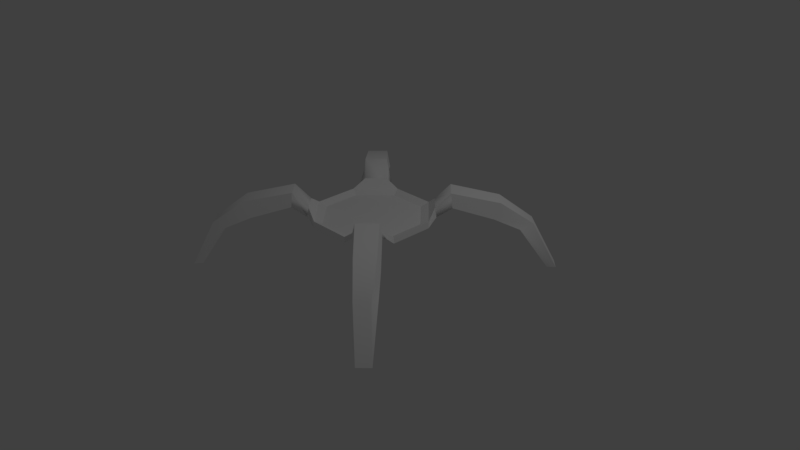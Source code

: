 # Source: drone01.blend  (saved by Blender 2.77.0; exported with 4.5.12 LTS)
import bpy
from mathutils import Matrix  # noqa: F401  (used for matrix-valued properties, if any)

bpy.ops.wm.read_factory_settings(use_empty=True)
scene = bpy.context.scene
scene.name = 'Scene'

# ---- collections
col_collection_1 = bpy.data.collections.new('Collection 1'); scene.collection.children.link(col_collection_1)

# ---- materials (node trees are filled in below, after node groups)
mat_turret_01_001 = bpy.data.materials.new('turret_01.001')
mat_turret_01_001.alpha_threshold = 0.0
mat_turret_01_001.use_transparent_shadow = False
mat_turret_01_001.diffuse_color = (1.0, 1.0, 1.0, 1.0)
mat_turret_01_001.specular_color = (0.0, 0.0, 0.0)
mat_turret_01_001.roughness = 0.5
mat_turret_01_001.specular_intensity = 1.0

# ---- material node trees

# ---- world
world_world = bpy.data.worlds.new('World'); scene.world = world_world
world_world.color = (0.05088, 0.05088, 0.05088)
world_world.use_sun_shadow = False
world_world.sun_shadow_jitter_overblur = 0.0
world_world.cycles.sampling_method = 'MANUAL'

# ---- cameras
cam_camera = bpy.data.cameras.new('Camera')
cam_camera.clip_end = 100.0
cam_camera.lens = 35.0
cam_camera.sensor_width = 32.0
cam_camera.sensor_height = 18.0
cam_camera.ortho_scale = 7.314
cam_camera.dof.focus_distance = 0.0
cam_camera.dof.aperture_fstop = 128.0

# ---- lights
light_lamp = bpy.data.lights.new('Lamp', 'POINT')
light_lamp.transmission_factor = 0.0
light_lamp.cutoff_distance = 30.0
light_lamp.energy = 100.0
light_lamp.shadow_buffer_clip_start = 1.001
light_lamp.shadow_soft_size = 0.1
light_lamp.shadow_maximum_resolution = 0.006
light_lamp.use_absolute_resolution = True

# ---- meshes
me_comm_tower_02 = bpy.data.meshes.new('comm_tower_02')
me_comm_tower_02.from_pydata([(2.436, 2.692, 0.3903), (2.694, 2.437, 0.3903), (2.877, 3.058, -0.7148), (3.116, 2.819, -0.7148), (2.753, 2.891, -0.717), (2.165, 2.542, 0.2884), (2.955, 2.69, -0.717), (2.564, 2.132, 0.2884), (2.215, 1.845, 0.9261), (1.876, 2.183, 0.9285), (1.432, 1.065, 1.157), (1.066, 1.43, 1.158), (1.49, 1.052, 0.8212), (2.156, 1.698, 0.5543), (1.066, 1.476, 0.8216), (1.725, 2.13, 0.5504), (1.432, 1.065, 1.157), (1.49, 1.052, 0.8212), (1.066, 1.43, 1.158), (1.066, 1.476, 0.8216), (1.175, 0.8205, 0.799), (1.289, 0.752, 0.6304), (0.8099, 1.186, 0.7992), (0.7531, 1.288, 0.6309), (-2.436, 2.692, 0.3903), (-2.694, 2.437, 0.3903), (-2.877, 3.058, -0.7148), (-3.116, 2.819, -0.7148), (-2.753, 2.891, -0.717), (-2.165, 2.542, 0.2884), (-2.955, 2.69, -0.717), (-2.564, 2.132, 0.2884), (-2.215, 1.845, 0.9261), (-1.876, 2.183, 0.9285), (-1.432, 1.065, 1.157), (-1.066, 1.43, 1.158), (-1.49, 1.052, 0.8212), (-2.156, 1.698, 0.5543), (-1.066, 1.476, 0.8216), (-1.725, 2.13, 0.5504), (-1.432, 1.065, 1.157), (-1.49, 1.052, 0.8212), (-1.066, 1.43, 1.158), (-1.066, 1.476, 0.8216), (-1.175, 0.8205, 0.799), (-1.289, 0.752, 0.6304), (-0.8099, 1.186, 0.7992), (-0.7531, 1.288, 0.6309), (2.436, -2.691, 0.3903), (2.694, -2.436, 0.3903), (2.877, -3.057, -0.7148), (3.116, -2.818, -0.7148), (2.753, -2.89, -0.717), (2.165, -2.541, 0.2884), (2.955, -2.688, -0.717), (2.564, -2.13, 0.2884), (2.215, -1.844, 0.9261), (1.876, -2.182, 0.9285), (1.432, -1.064, 1.157), (1.066, -1.429, 1.158), (1.49, -1.051, 0.8212), (2.156, -1.697, 0.5543), (1.066, -1.475, 0.8216), (1.725, -2.129, 0.5504), (1.432, -1.064, 1.157), (1.49, -1.051, 0.8212), (1.066, -1.429, 1.158), (1.066, -1.475, 0.8216), (1.175, -0.8193, 0.799), (1.289, -0.7508, 0.6304), (0.8099, -1.185, 0.7992), (0.7531, -1.287, 0.6309), (-2.436, -2.691, 0.3903), (-2.694, -2.436, 0.3903), (-2.877, -3.057, -0.7148), (-3.116, -2.818, -0.7148), (-2.753, -2.89, -0.717), (-2.165, -2.541, 0.2884), (-2.955, -2.688, -0.717), (-2.564, -2.13, 0.2884), (-2.215, -1.844, 0.9261), (-1.876, -2.182, 0.9285), (-1.432, -1.064, 1.157), (-1.066, -1.429, 1.158), (-1.49, -1.051, 0.8212), (-2.156, -1.697, 0.5543), (-1.066, -1.475, 0.8216), (-1.725, -2.129, 0.5504), (-1.432, -1.064, 1.157), (-1.49, -1.051, 0.8212), (-1.066, -1.429, 1.158), (-1.066, -1.475, 0.8216), (-1.175, -0.8193, 0.799), (-1.289, -0.7508, 0.6304), (-0.8099, -1.185, 0.7992), (-0.7531, -1.287, 0.6309), (0.5249, -1.274, 0.4314), (1.273, -0.5251, 0.4314), (0.4131, -1.003, 0.3495), (1.003, -0.4125, 0.3495), (0.5249, 1.272, 0.4314), (1.273, 0.5238, 0.4314), (0.4131, 1.003, 0.3495), (1.003, 0.4127, 0.3495), (-0.5249, -1.274, 0.4314), (-1.273, -0.5251, 0.4314), (-0.4131, -1.003, 0.3495), (-1.003, -0.4125, 0.3495), (-0.5249, 1.272, 0.4314), (-1.273, 0.5238, 0.4314), (-0.4131, 1.003, 0.3495), (-1.003, 0.4127, 0.3495), (-0.9503, 0.4141, 0.91), (-0.00587, -1.202, 3.35), (0.5249, -1.274, 0.5872), (-0.5249, -1.274, 0.5872), (-1.273, -0.5251, 0.5872), (1.273, -0.5251, 0.5872), (0.5249, 1.272, 0.5872), (-0.5249, 1.272, 0.5872), (1.273, 0.5238, 0.5872), (-1.273, 0.5238, 0.5872), (0.4503, -1.093, 0.4958), (-0.4503, -1.093, 0.4958), (-1.092, -0.4505, 0.4958), (1.092, -0.4505, 0.4958), (0.4503, 1.091, 0.4958), (-0.4503, 1.091, 0.4958), (1.092, 0.4494, 0.4958), (-1.092, 0.4494, 0.4958)], [(93, 107), (95, 106)], [(0, 1, 2), (3, 2, 1), (4, 5, 2), (0, 2, 5), (6, 3, 7), (1, 7, 3), (8, 9, 10), (11, 10, 9), (12, 13, 10), (8, 10, 13), (14, 11, 15), (9, 15, 11), (9, 8, 0), (1, 0, 8), (8, 13, 1), (7, 1, 13), (15, 9, 5), (0, 5, 9), (14, 12, 17, 19), (19, 17, 21, 23), (6, 7, 4), (5, 4, 7), (4, 2, 3, 6), (13, 12, 15), (14, 15, 12), (7, 13, 5), (15, 5, 13), (10, 11, 18, 16), (11, 14, 19, 18), (12, 10, 16, 17), (21, 20, 22, 23), (17, 16, 20, 21), (18, 19, 23, 22), (16, 18, 22, 20), (24, 26, 25), (27, 25, 26), (28, 26, 29), (24, 29, 26), (30, 31, 27), (25, 27, 31), (32, 34, 33), (35, 33, 34), (36, 34, 37), (32, 37, 34), (38, 39, 35), (33, 35, 39), (33, 24, 32), (25, 32, 24), (32, 25, 37), (31, 37, 25), (39, 29, 33), (24, 33, 29), (38, 43, 41, 36), (43, 47, 45, 41), (30, 28, 31), (29, 31, 28), (28, 30, 27, 26), (37, 39, 36), (38, 36, 39), (31, 29, 37), (39, 37, 29), (34, 40, 42, 35), (35, 42, 43, 38), (36, 41, 40, 34), (45, 47, 46, 44), (41, 45, 44, 40), (42, 46, 47, 43), (40, 44, 46, 42), (48, 50, 49), (51, 49, 50), (52, 50, 53), (48, 53, 50), (54, 55, 51), (49, 51, 55), (56, 58, 57), (59, 57, 58), (60, 58, 61), (56, 61, 58), (62, 63, 59), (57, 59, 63), (57, 48, 56), (49, 56, 48), (56, 49, 61), (55, 61, 49), (63, 53, 57), (48, 57, 53), (62, 67, 65, 60), (67, 71, 69, 65), (54, 52, 55), (53, 55, 52), (52, 54, 51, 50), (61, 63, 60), (62, 60, 63), (55, 53, 61), (63, 61, 53), (58, 64, 66, 59), (59, 66, 67, 62), (60, 65, 64, 58), (69, 71, 70, 68), (65, 69, 68, 64), (66, 70, 71, 67), (64, 68, 70, 66), (72, 73, 74), (75, 74, 73), (76, 77, 74), (72, 74, 77), (78, 75, 79), (73, 79, 75), (80, 81, 82), (83, 82, 81), (84, 85, 82), (80, 82, 85), (86, 83, 87), (81, 87, 83), (81, 80, 72), (73, 72, 80), (80, 85, 73), (79, 73, 85), (87, 81, 77), (72, 77, 81), (86, 84, 89, 91), (91, 89, 93, 95), (78, 79, 76), (77, 76, 79), (76, 74, 75, 78), (85, 84, 87), (86, 87, 84), (79, 85, 77), (87, 77, 85), (82, 83, 90, 88), (83, 86, 91, 90), (84, 82, 88, 89), (93, 92, 94, 95), (89, 88, 92, 93), (90, 91, 95, 94), (88, 90, 94, 92), (107, 105, 109, 111), (107, 106, 104, 105), (104, 106, 98, 96), (98, 99, 97, 96), (99, 103, 101, 97), (102, 100, 101, 103), (102, 110, 108, 100), (111, 109, 108, 110), (106, 107, 111, 110, 102, 103, 99, 98), (101, 100, 118, 120), (115, 114, 122, 123), (100, 108, 119, 118), (109, 105, 116, 121), (97, 101, 120, 117), (104, 96, 114, 115), (96, 97, 117, 114), (108, 109, 121, 119), (105, 104, 115, 116), (123, 122, 125, 128, 126, 127, 129, 124), (121, 116, 124, 129), (120, 118, 126, 128), (118, 119, 127, 126), (116, 115, 123, 124), (119, 121, 129, 127), (117, 120, 128, 125), (114, 117, 125, 122), (69, 97, 96, 71), (97, 69, 68, 117), (114, 70, 68, 117), (96, 71, 70, 114), (104, 95, 94, 115), (105, 93, 95, 104, 106, 107), (93, 105, 116, 92), (115, 94, 92, 116), (108, 47, 46, 119), (45, 109, 108, 47), (109, 45, 44, 121), (119, 46, 44, 121), (22, 118, 120, 20), (23, 100, 118, 22), (101, 21, 23, 100), (101, 21, 20, 120)])
me_comm_tower_02.polygons.foreach_set('use_smooth', [1, 1, 1, 1, 1, 1, 1, 1, 1, 1, 1, 1, 1, 1, 1, 1, 1, 1, 1, 1, 1, 1, 1, 1, 1, 1, 1, 1, 1, 1, 1, 1, 1, 1, 1, 1, 1, 1, 1, 1, 1, 1, 1, 1, 1, 1, 1, 1, 1, 1, 1, 1, 1, 1, 1, 1, 1, 1, 1, 1, 1, 1, 1, 1, 1, 1, 1, 1, 1, 1, 1, 1, 1, 1, 1, 1, 1, 1, 1, 1, 1, 1, 1, 1, 1, 1, 1, 1, 1, 1, 1, 1, 1, 1, 1, 1, 1, 1, 1, 1, 1, 1, 1, 1, 1, 1, 1, 1, 1, 1, 1, 1, 1, 1, 1, 1, 1, 1, 1, 1, 1, 1, 1, 1, 1, 1, 1, 1, 1, 1, 1, 1, 1, 1, 1, 1, 0, 0, 0, 0, 0, 0, 0, 0, 0, 0, 0, 0, 0, 0, 0, 0, 0, 0, 0, 0, 0, 0, 0, 0, 0, 0, 0, 0, 0, 0, 0, 0, 0, 0, 0, 0, 0, 0, 0, 0, 0, 0])
_k = set([(0, 2), (0, 9), (1, 3), (1, 8), (2, 3), (2, 4), (3, 6), (4, 5), (4, 6), (5, 15), (6, 7), (7, 13), (8, 10), (9, 11), (10, 12), (11, 14), (12, 13), (12, 14), (14, 15), (16, 17), (17, 19), (18, 19), (20, 21), (21, 23), (22, 23), (24, 26), (24, 33), (25, 27), (25, 32), (26, 27), (26, 28), (27, 30), (28, 29), (28, 30), (29, 39), (30, 31), (31, 37), (32, 34), (33, 35), (34, 36), (35, 38), (36, 37), (36, 38), (38, 39), (40, 41), (41, 43), (42, 43), (44, 45), (45, 47), (46, 47), (48, 50), (48, 57), (49, 51), (49, 56), (50, 51), (50, 52), (51, 54), (52, 53), (52, 54), (53, 63), (54, 55), (55, 61), (56, 58), (57, 59), (58, 60), (59, 62), (60, 61), (60, 62), (62, 63), (64, 65), (65, 67), (66, 67), (68, 69), (69, 71), (70, 71), (72, 74), (72, 81), (73, 75), (73, 80), (74, 75), (74, 76), (75, 78), (76, 77), (76, 78), (77, 87), (78, 79), (79, 85), (80, 82), (81, 83), (82, 84), (83, 86), (84, 85), (84, 86), (86, 87), (88, 89), (89, 91), (90, 91), (92, 93), (93, 95), (94, 95), (96, 97), (98, 99), (104, 105), (106, 107), (108, 109), (110, 111), (114, 117), (115, 116), (119, 121), (122, 125), (123, 124), (127, 129)])
me_comm_tower_02.attributes.new('sharp_edge', 'BOOLEAN', 'EDGE').data.foreach_set('value', [ (min(e.vertices), max(e.vertices)) in _k for e in me_comm_tower_02.edges])
_uv = me_comm_tower_02.uv_layers.new(name='UVMap')
_uv.uv.foreach_set('vector', [-0.4097, 0.7835, -0.411, 0.6234, -0.0041, 0.7968, -0.00526, 0.6115, -0.0041, 0.7968, -0.411, 0.6234, 0.1046, 0.6793, 0.2852, 0.6806, 0.1033, 0.7717, 0.284, 0.7707, 0.1033, 0.7717, 0.2852, 0.6806, 0.1046, 0.6793, 0.1033, 0.7717, 0.2852, 0.6806, 0.284, 0.7707, 0.2852, 0.6806, 0.1033, 0.7717, -0.4097, 0.6241, -0.411, 0.7842, -0.0041, 0.6107, -0.00526, 0.796, -0.0041, 0.6107, -0.411, 0.7842, 0.1046, 0.6793, 0.2852, 0.6806, 0.1033, 0.7717, 0.284, 0.7707, 0.1033, 0.7717, 0.2852, 0.6806, 0.1046, 0.6793, 0.1033, 0.7717, 0.2852, 0.6806, 0.284, 0.7707, 0.2852, 0.6806, 0.1033, 0.7717, 0.3948, 0.3801, 0.2455, 0.3805, 0.395, 0.3133, 0.2456, 0.3135, 0.395, 0.3133, 0.2455, 0.3805, 0.2455, 0.3805, 0.1265, 0.3814, 0.2456, 0.3135, 0.1269, 0.3129, 0.2456, 0.3135, 0.1265, 0.3814, 0.5201, 0.3817, 0.3948, 0.3801, 0.5221, 0.314, 0.395, 0.3133, 0.5221, 0.314, 0.3948, 0.3801, 0.1046, 0.6793, 0.1033, 0.7717, 0.1033, 0.7717, 0.1046, 0.6793, 0.1046, 0.6793, 0.1033, 0.7717, 0.1033, 0.7717, 0.1046, 0.6793, 0.1033, 0.7717, 0.284, 0.7707, 0.1046, 0.6793, 0.2852, 0.6806, 0.1046, 0.6793, 0.284, 0.7707, 0.1046, 0.6793, -0.0041, 0.7968, 0.1033, 0.7717, 0.1033, 0.7717, 0.284, 0.7707, 0.1033, 0.7717, 0.2852, 0.6806, 0.1046, 0.6793, 0.2852, 0.6806, 0.1033, 0.7717, 0.3948, 0.3801, 0.395, 0.3133, 0.2455, 0.3805, 0.2456, 0.3135, 0.2455, 0.3805, 0.395, 0.3133, -0.0041, 0.6107, -0.00526, 0.796, -0.00526, 0.796, -0.0041, 0.6107, 0.1033, 0.7717, 0.1046, 0.6793, 0.1046, 0.6793, 0.1033, 0.7717, 0.1046, 0.6793, 0.1033, 0.7717, 0.1033, 0.7717, 0.1046, 0.6793, 0.1033, 0.7717, -0.0041, 0.6107, 0.1033, 0.7717, 0.1046, 0.6793, 0.1046, 0.6793, 0.1033, 0.7717, 0.1033, 0.7717, 0.1046, 0.6793, 0.1033, 0.7717, 0.1046, 0.6793, 0.1046, 0.6793, 0.1033, 0.7717, -0.0041, 0.6107, -0.00526, 0.796, -0.00526, 0.796, -0.0041, 0.6107, -0.4097, 0.7835, -0.0041, 0.7968, -0.411, 0.6234, -0.00526, 0.6115, -0.411, 0.6234, -0.0041, 0.7968, 0.1046, 0.6793, 0.1033, 0.7717, 0.2852, 0.6806, 0.284, 0.7707, 0.2852, 0.6806, 0.1033, 0.7717, 0.1046, 0.6793, 0.2852, 0.6806, 0.1033, 0.7717, 0.284, 0.7707, 0.1033, 0.7717, 0.2852, 0.6806, -0.4097, 0.6241, -0.0041, 0.6107, -0.411, 0.7842, -0.00526, 0.796, -0.411, 0.7842, -0.0041, 0.6107, 0.1046, 0.6793, 0.1033, 0.7717, 0.2852, 0.6806, 0.284, 0.7707, 0.2852, 0.6806, 0.1033, 0.7717, 0.1046, 0.6793, 0.2852, 0.6806, 0.1033, 0.7717, 0.284, 0.7707, 0.1033, 0.7717, 0.2852, 0.6806, 0.3948, 0.3801, 0.395, 0.3133, 0.2455, 0.3805, 0.2456, 0.3135, 0.2455, 0.3805, 0.395, 0.3133, 0.2455, 0.3805, 0.2456, 0.3135, 0.1265, 0.3814, 0.1269, 0.3129, 0.1265, 0.3814, 0.2456, 0.3135, 0.5201, 0.3817, 0.5221, 0.314, 0.3948, 0.3801, 0.395, 0.3133, 0.3948, 0.3801, 0.5221, 0.314, 0.1046, 0.6793, 0.1046, 0.6793, 0.1033, 0.7717, 0.1033, 0.7717, 0.1046, 0.6793, 0.1046, 0.6793, 0.1033, 0.7717, 0.1033, 0.7717, 0.1033, 0.7717, 0.1046, 0.6793, 0.284, 0.7707, 0.2852, 0.6806, 0.284, 0.7707, 0.1046, 0.6793, 0.1046, 0.6793, 0.1033, 0.7717, 0.1033, 0.7717, -0.0041, 0.7968, 0.284, 0.7707, 0.2852, 0.6806, 0.1033, 0.7717, 0.1046, 0.6793, 0.1033, 0.7717, 0.2852, 0.6806, 0.3948, 0.3801, 0.2455, 0.3805, 0.395, 0.3133, 0.2456, 0.3135, 0.395, 0.3133, 0.2455, 0.3805, -0.0041, 0.6107, -0.0041, 0.6107, -0.00526, 0.796, -0.00526, 0.796, 0.1033, 0.7717, 0.1033, 0.7717, 0.1046, 0.6793, 0.1046, 0.6793, 0.1046, 0.6793, 0.1046, 0.6793, 0.1033, 0.7717, 0.1033, 0.7717, 0.1033, 0.7717, 0.1046, 0.6793, 0.1033, 0.7717, -0.0041, 0.6107, 0.1046, 0.6793, 0.1046, 0.6793, 0.1033, 0.7717, 0.1033, 0.7717, 0.1033, 0.7717, 0.1033, 0.7717, 0.1046, 0.6793, 0.1046, 0.6793, -0.0041, 0.6107, -0.0041, 0.6107, -0.00526, 0.796, -0.00526, 0.796, -0.4097, 0.7835, -0.0041, 0.7968, -0.411, 0.6234, -0.00526, 0.6115, -0.411, 0.6234, -0.0041, 0.7968, 0.1046, 0.6793, 0.1033, 0.7717, 0.2852, 0.6806, 0.284, 0.7707, 0.2852, 0.6806, 0.1033, 0.7717, 0.1046, 0.6793, 0.2852, 0.6806, 0.1033, 0.7717, 0.284, 0.7707, 0.1033, 0.7717, 0.2852, 0.6806, -0.4097, 0.6241, -0.0041, 0.6107, -0.411, 0.7842, -0.00526, 0.796, -0.411, 0.7842, -0.0041, 0.6107, 0.1046, 0.6793, 0.1033, 0.7717, 0.2852, 0.6806, 0.284, 0.7707, 0.2852, 0.6806, 0.1033, 0.7717, 0.1046, 0.6793, 0.2852, 0.6806, 0.1033, 0.7717, 0.284, 0.7707, 0.1033, 0.7717, 0.2852, 0.6806, 0.3948, 0.3801, 0.395, 0.3133, 0.2455, 0.3805, 0.2456, 0.3135, 0.2455, 0.3805, 0.395, 0.3133, 0.2455, 0.3805, 0.2456, 0.3135, 0.1265, 0.3814, 0.1269, 0.3129, 0.1265, 0.3814, 0.2456, 0.3135, 0.5201, 0.3817, 0.5221, 0.314, 0.3948, 0.3801, 0.395, 0.3133, 0.3948, 0.3801, 0.5221, 0.314, 0.1046, 0.6793, 0.1046, 0.6793, 0.1033, 0.7717, 0.1033, 0.7717, 0.1046, 0.6793, 0.1046, 0.6793, 0.1033, 0.7717, 0.1033, 0.7717, 0.1033, 0.7717, 0.1046, 0.6793, 0.284, 0.7707, 0.2852, 0.6806, 0.284, 0.7707, 0.1046, 0.6793, 0.1046, 0.6793, 0.1033, 0.7717, 0.1033, 0.7717, -0.0041, 0.7968, 0.284, 0.7707, 0.2852, 0.6806, 0.1033, 0.7717, 0.1046, 0.6793, 0.1033, 0.7717, 0.2852, 0.6806, 0.3948, 0.3801, 0.2455, 0.3805, 0.395, 0.3133, 0.2456, 0.3135, 0.395, 0.3133, 0.2455, 0.3805, -0.0041, 0.6107, -0.0041, 0.6107, -0.00526, 0.796, -0.00526, 0.796, 0.1033, 0.7717, 0.1033, 0.7717, 0.1046, 0.6793, 0.1046, 0.6793, 0.1046, 0.6793, 0.1046, 0.6793, 0.1033, 0.7717, 0.1033, 0.7717, 0.1033, 0.7717, 0.1046, 0.6793, 0.1033, 0.7717, -0.0041, 0.6107, 0.1046, 0.6793, 0.1046, 0.6793, 0.1033, 0.7717, 0.1033, 0.7717, 0.1033, 0.7717, 0.1033, 0.7717, 0.1046, 0.6793, 0.1046, 0.6793, -0.0041, 0.6107, -0.0041, 0.6107, -0.00526, 0.796, -0.00526, 0.796, -0.4097, 0.7835, -0.411, 0.6234, -0.0041, 0.7968, -0.00526, 0.6115, -0.0041, 0.7968, -0.411, 0.6234, 0.1046, 0.6793, 0.2852, 0.6806, 0.1033, 0.7717, 0.284, 0.7707, 0.1033, 0.7717, 0.2852, 0.6806, 0.1046, 0.6793, 0.1033, 0.7717, 0.2852, 0.6806, 0.284, 0.7707, 0.2852, 0.6806, 0.1033, 0.7717, -0.4097, 0.6241, -0.411, 0.7842, -0.0041, 0.6107, -0.00526, 0.796, -0.0041, 0.6107, -0.411, 0.7842, 0.1046, 0.6793, 0.2852, 0.6806, 0.1033, 0.7717, 0.284, 0.7707, 0.1033, 0.7717, 0.2852, 0.6806, 0.1046, 0.6793, 0.1033, 0.7717, 0.2852, 0.6806, 0.284, 0.7707, 0.2852, 0.6806, 0.1033, 0.7717, 0.3948, 0.3801, 0.2455, 0.3805, 0.395, 0.3133, 0.2456, 0.3135, 0.395, 0.3133, 0.2455, 0.3805, 0.2455, 0.3805, 0.1265, 0.3814, 0.2456, 0.3135, 0.1269, 0.3129, 0.2456, 0.3135, 0.1265, 0.3814, 0.5201, 0.3817, 0.3948, 0.3801, 0.5221, 0.314, 0.395, 0.3133, 0.5221, 0.314, 0.3948, 0.3801, 0.1046, 0.6793, 0.1033, 0.7717, 0.1033, 0.7717, 0.1046, 0.6793, 0.1046, 0.6793, 0.1033, 0.7717, 0.1033, 0.7717, 0.1046, 0.6793, 0.1033, 0.7717, 0.284, 0.7707, 0.1046, 0.6793, 0.2852, 0.6806, 0.1046, 0.6793, 0.284, 0.7707, 0.1046, 0.6793, -0.0041, 0.7968, 0.1033, 0.7717, 0.1033, 0.7717, 0.284, 0.7707, 0.1033, 0.7717, 0.2852, 0.6806, 0.1046, 0.6793, 0.2852, 0.6806, 0.1033, 0.7717, 0.3948, 0.3801, 0.395, 0.3133, 0.2455, 0.3805, 0.2456, 0.3135, 0.2455, 0.3805, 0.395, 0.3133, -0.0041, 0.6107, -0.00526, 0.796, -0.00526, 0.796, -0.0041, 0.6107, 0.1033, 0.7717, 0.1046, 0.6793, 0.1046, 0.6793, 0.1033, 0.7717, 0.1046, 0.6793, 0.1033, 0.7717, 0.1033, 0.7717, 0.1046, 0.6793, 0.1033, 0.7717, -0.0041, 0.6107, 0.1033, 0.7717, 0.1046, 0.6793, 0.1046, 0.6793, 0.1033, 0.7717, 0.1033, 0.7717, 0.1046, 0.6793, 0.1033, 0.7717, 0.1046, 0.6793, 0.1046, 0.6793, 0.1033, 0.7717, -0.0041, 0.6107, -0.00526, 0.796, -0.00526, 0.796, -0.0041, 0.6107, 0.0, 0.0, 0.0, 0.0, 0.0, 0.0, 0.0, 0.0, 0.0, 0.0, 0.0, 0.0, 0.0, 0.0, 0.0, 0.0, 0.0, 0.0, 0.0, 0.0, 0.0, 0.0, 0.0, 0.0, 0.0, 0.0, 0.0, 0.0, 0.0, 0.0, 0.0, 0.0, 0.0, 0.0, 0.0, 0.0, 0.0, 0.0, 0.0, 0.0, 0.0, 0.0, 0.0, 0.0, 0.0, 0.0, 0.0, 0.0, 0.0, 0.0, 0.0, 0.0, 0.0, 0.0, 0.0, 0.0, 0.0, 0.0, 0.0, 0.0, 0.0, 0.0, 0.0, 0.0, 0.0, 0.0, 0.0, 0.0, 0.0, 0.0, 0.0, 0.0, 0.0, 0.0, 0.0, 0.0, 0.0, 0.0, 0.0, 0.0, 0.0, 0.0, 0.0, 0.0, 0.0, 0.0, 0.0, 0.0, 0.0, 0.0, 0.0, 0.0, 0.0, 0.0, 0.0, 0.0, 0.0, 0.0, 0.0, 0.0, 0.0, 0.0, 0.0, 0.0, 0.0, 0.0, 0.0, 0.0, 0.0, 0.0, 0.0, 0.0, 0.0, 0.0, 0.0, 0.0, 0.0, 0.0, 0.0, 0.0, 0.0, 0.0, 0.0, 0.0, 0.0, 0.0, 0.0, 0.0, 0.0, 0.0, 0.0, 0.0, 0.0, 0.0, 0.0, 0.0, 0.0, 0.0, 0.0, 0.0, 0.0, 0.0, 0.0, 0.0, 0.0, 0.0, 0.0, 0.0, 0.0, 0.0, 0.0, 0.0, 0.0, 0.0, 0.0, 0.0, 0.0, 0.0, 0.0, 0.0, 0.0, 0.0, 0.0, 0.0, 0.0, 0.0, 0.0, 0.0, 0.0, 0.0, 0.0, 0.0, 0.0, 0.0, 0.0, 0.0, 0.0, 0.0, 0.0, 0.0, 0.0, 0.0, 0.0, 0.0, 0.0, 0.0, 0.0, 0.0, 0.0, 0.0, 0.0, 0.0, 0.0, 0.0, 0.0, 0.0, 0.0, 0.0, 0.0, 0.0, 0.0, 0.0, 0.0, 0.0, 0.0, 0.0, 0.0, 0.0, 0.0, 0.0, 0.0, 0.0, 0.0, 0.0, 0.0, 0.0, 0.0, 0.0, 0.0, 0.0, 0.0, 0.0, 0.0, 0.0, 0.1033, 0.7717, 0.0, 0.0, 0.0, 0.0, 0.1046, 0.6793, 0.0, 0.0, 0.1033, 0.7717, -0.0041, 0.6107, 0.0, 0.0, 0.0, 0.0, 0.1033, 0.7717, -0.0041, 0.6107, 0.0, 0.0, 0.0, 0.0, 0.1046, 0.6793, 0.1033, 0.7717, 0.0, 0.0, 0.0, 0.0, 0.1046, 0.6793, 0.1033, 0.7717, 0.0, 0.0, 0.0, 0.0, 0.1033, 0.7717, 0.1046, 0.6793, 0.0, 0.0, 0.0, 0.0, 0.0, 0.0, 0.1033, 0.7717, 0.0, 0.0, 0.0, 0.0, -0.0041, 0.6107, 0.0, 0.0, 0.1033, 0.7717, -0.0041, 0.6107, 0.0, 0.0, 0.0, 0.0, 0.1046, 0.6793, 0.1033, 0.7717, 0.0, 0.0, 0.1033, 0.7717, 0.0, 0.0, 0.0, 0.0, 0.1046, 0.6793, 0.0, 0.0, 0.1033, 0.7717, -0.0041, 0.6107, 0.0, 0.0, 0.0, 0.0, 0.1033, 0.7717, -0.0041, 0.6107, 0.0, 0.0, 0.1033, 0.7717, 0.0, 0.0, 0.0, 0.0, -0.0041, 0.6107, 0.1046, 0.6793, 0.0, 0.0, 0.0, 0.0, 0.1033, 0.7717, 0.0, 0.0, 0.1033, 0.7717, 0.1046, 0.6793, 0.0, 0.0, 0.0, 0.0, 0.1033, 0.7717, -0.0041, 0.6107, 0.0, 0.0])
_ca = me_comm_tower_02.color_attributes.new('Col', 'BYTE_COLOR', 'CORNER')
_ca.data.foreach_set('color', [1.0, 1.0, 1.0, 1.0, 1.0, 1.0, 1.0, 1.0, 1.0, 1.0, 1.0, 1.0, 1.0, 1.0, 1.0, 1.0, 1.0, 1.0, 1.0, 1.0, 1.0, 1.0, 1.0, 1.0, 1.0, 1.0, 1.0, 1.0, 1.0, 1.0, 1.0, 1.0, 1.0, 1.0, 1.0, 1.0, 1.0, 1.0, 1.0, 1.0, 1.0, 1.0, 1.0, 1.0, 1.0, 1.0, 1.0, 1.0, 1.0, 1.0, 1.0, 1.0, 1.0, 1.0, 1.0, 1.0, 1.0, 1.0, 1.0, 1.0, 1.0, 1.0, 1.0, 1.0, 1.0, 1.0, 1.0, 1.0, 1.0, 1.0, 1.0, 1.0, 1.0, 1.0, 1.0, 1.0, 1.0, 1.0, 1.0, 1.0, 1.0, 1.0, 1.0, 1.0, 1.0, 1.0, 1.0, 1.0, 1.0, 1.0, 1.0, 1.0, 1.0, 1.0, 1.0, 1.0, 1.0, 1.0, 1.0, 1.0, 1.0, 1.0, 1.0, 1.0, 1.0, 1.0, 1.0, 1.0, 1.0, 1.0, 1.0, 1.0, 1.0, 1.0, 1.0, 1.0, 1.0, 1.0, 1.0, 1.0, 1.0, 1.0, 1.0, 1.0, 1.0, 1.0, 1.0, 1.0, 1.0, 1.0, 1.0, 1.0, 1.0, 1.0, 1.0, 1.0, 1.0, 1.0, 1.0, 1.0, 1.0, 1.0, 1.0, 1.0, 1.0, 1.0, 1.0, 1.0, 1.0, 1.0, 1.0, 1.0, 1.0, 1.0, 1.0, 1.0, 1.0, 1.0, 1.0, 1.0, 1.0, 1.0, 1.0, 1.0, 1.0, 1.0, 1.0, 1.0, 1.0, 1.0, 1.0, 1.0, 1.0, 1.0, 1.0, 1.0, 1.0, 1.0, 1.0, 1.0, 1.0, 1.0, 1.0, 1.0, 1.0, 1.0, 1.0, 1.0, 1.0, 1.0, 1.0, 1.0, 1.0, 1.0, 1.0, 1.0, 1.0, 1.0, 1.0, 1.0, 1.0, 1.0, 1.0, 1.0, 1.0, 1.0, 1.0, 1.0, 1.0, 1.0, 1.0, 1.0, 1.0, 1.0, 1.0, 1.0, 1.0, 1.0, 1.0, 1.0, 1.0, 1.0, 1.0, 1.0, 1.0, 1.0, 1.0, 1.0, 1.0, 1.0, 1.0, 1.0, 1.0, 1.0, 1.0, 1.0, 1.0, 1.0, 1.0, 1.0, 1.0, 1.0, 1.0, 1.0, 1.0, 1.0, 1.0, 1.0, 1.0, 1.0, 1.0, 1.0, 1.0, 1.0, 1.0, 1.0, 1.0, 1.0, 1.0, 1.0, 1.0, 1.0, 1.0, 1.0, 1.0, 1.0, 1.0, 1.0, 1.0, 1.0, 1.0, 1.0, 1.0, 1.0, 1.0, 1.0, 1.0, 1.0, 1.0, 1.0, 1.0, 1.0, 1.0, 1.0, 1.0, 1.0, 1.0, 1.0, 1.0, 1.0, 1.0, 1.0, 1.0, 1.0, 1.0, 1.0, 1.0, 1.0, 1.0, 1.0, 1.0, 1.0, 1.0, 1.0, 1.0, 1.0, 1.0, 1.0, 1.0, 1.0, 1.0, 1.0, 1.0, 1.0, 1.0, 1.0, 1.0, 1.0, 1.0, 1.0, 1.0, 1.0, 1.0, 1.0, 1.0, 1.0, 1.0, 1.0, 1.0, 1.0, 1.0, 1.0, 1.0, 1.0, 1.0, 1.0, 1.0, 1.0, 1.0, 1.0, 1.0, 1.0, 1.0, 1.0, 1.0, 1.0, 1.0, 1.0, 1.0, 1.0, 1.0, 1.0, 1.0, 1.0, 1.0, 1.0, 1.0, 1.0, 1.0, 1.0, 1.0, 1.0, 1.0, 1.0, 1.0, 1.0, 1.0, 1.0, 1.0, 1.0, 1.0, 1.0, 1.0, 1.0, 1.0, 1.0, 1.0, 1.0, 1.0, 1.0, 1.0, 1.0, 1.0, 1.0, 1.0, 1.0, 1.0, 1.0, 1.0, 1.0, 1.0, 1.0, 1.0, 1.0, 1.0, 1.0, 1.0, 1.0, 1.0, 1.0, 1.0, 1.0, 1.0, 1.0, 1.0, 1.0, 1.0, 1.0, 1.0, 1.0, 1.0, 1.0, 1.0, 1.0, 1.0, 1.0, 1.0, 1.0, 1.0, 1.0, 1.0, 1.0, 1.0, 1.0, 1.0, 1.0, 1.0, 1.0, 1.0, 1.0, 1.0, 1.0, 1.0, 1.0, 1.0, 1.0, 1.0, 1.0, 1.0, 1.0, 1.0, 1.0, 1.0, 1.0, 1.0, 1.0, 1.0, 1.0, 1.0, 1.0, 1.0, 1.0, 1.0, 1.0, 1.0, 1.0, 1.0, 1.0, 1.0, 1.0, 1.0, 1.0, 1.0, 1.0, 1.0, 1.0, 1.0, 1.0, 1.0, 1.0, 1.0, 1.0, 1.0, 1.0, 1.0, 1.0, 1.0, 1.0, 1.0, 1.0, 1.0, 1.0, 1.0, 1.0, 1.0, 1.0, 1.0, 1.0, 1.0, 1.0, 1.0, 1.0, 1.0, 1.0, 1.0, 1.0, 1.0, 1.0, 1.0, 1.0, 1.0, 1.0, 1.0, 1.0, 1.0, 1.0, 1.0, 1.0, 1.0, 1.0, 1.0, 1.0, 1.0, 1.0, 1.0, 1.0, 1.0, 1.0, 1.0, 1.0, 1.0, 1.0, 1.0, 1.0, 1.0, 1.0, 1.0, 1.0, 1.0, 1.0, 1.0, 1.0, 1.0, 1.0, 1.0, 1.0, 1.0, 1.0, 1.0, 1.0, 1.0, 1.0, 1.0, 1.0, 1.0, 1.0, 1.0, 1.0, 1.0, 1.0, 1.0, 1.0, 1.0, 1.0, 1.0, 1.0, 1.0, 1.0, 1.0, 1.0, 1.0, 1.0, 1.0, 1.0, 1.0, 1.0, 1.0, 1.0, 1.0, 1.0, 1.0, 1.0, 1.0, 1.0, 1.0, 1.0, 1.0, 1.0, 1.0, 1.0, 1.0, 1.0, 1.0, 1.0, 1.0, 1.0, 1.0, 1.0, 1.0, 1.0, 1.0, 1.0, 1.0, 1.0, 1.0, 1.0, 1.0, 1.0, 1.0, 1.0, 1.0, 1.0, 1.0, 1.0, 1.0, 1.0, 1.0, 1.0, 1.0, 1.0, 1.0, 1.0, 1.0, 1.0, 1.0, 1.0, 1.0, 1.0, 1.0, 1.0, 1.0, 1.0, 1.0, 1.0, 1.0, 1.0, 1.0, 1.0, 1.0, 1.0, 1.0, 1.0, 1.0, 1.0, 1.0, 1.0, 1.0, 1.0, 1.0, 1.0, 1.0, 1.0, 1.0, 1.0, 1.0, 1.0, 1.0, 1.0, 1.0, 1.0, 1.0, 1.0, 1.0, 1.0, 1.0, 1.0, 1.0, 1.0, 1.0, 1.0, 1.0, 1.0, 1.0, 1.0, 1.0, 1.0, 1.0, 1.0, 1.0, 1.0, 1.0, 1.0, 1.0, 1.0, 1.0, 1.0, 1.0, 1.0, 1.0, 1.0, 1.0, 1.0, 1.0, 1.0, 1.0, 1.0, 1.0, 1.0, 1.0, 1.0, 1.0, 1.0, 1.0, 1.0, 1.0, 1.0, 1.0, 1.0, 1.0, 1.0, 1.0, 1.0, 1.0, 1.0, 1.0, 1.0, 1.0, 1.0, 1.0, 1.0, 1.0, 1.0, 1.0, 1.0, 1.0, 1.0, 1.0, 1.0, 1.0, 1.0, 1.0, 1.0, 1.0, 1.0, 1.0, 1.0, 1.0, 1.0, 1.0, 1.0, 1.0, 1.0, 1.0, 1.0, 1.0, 1.0, 1.0, 1.0, 1.0, 1.0, 1.0, 1.0, 1.0, 1.0, 1.0, 1.0, 1.0, 1.0, 1.0, 1.0, 1.0, 1.0, 1.0, 1.0, 1.0, 1.0, 1.0, 1.0, 1.0, 1.0, 1.0, 1.0, 1.0, 1.0, 1.0, 1.0, 1.0, 1.0, 1.0, 1.0, 1.0, 1.0, 1.0, 1.0, 1.0, 1.0, 1.0, 1.0, 1.0, 1.0, 1.0, 1.0, 1.0, 1.0, 1.0, 1.0, 1.0, 1.0, 1.0, 1.0, 1.0, 1.0, 1.0, 1.0, 1.0, 1.0, 1.0, 1.0, 1.0, 1.0, 1.0, 1.0, 1.0, 1.0, 1.0, 1.0, 1.0, 1.0, 1.0, 1.0, 1.0, 1.0, 1.0, 1.0, 1.0, 1.0, 1.0, 1.0, 1.0, 1.0, 1.0, 1.0, 1.0, 1.0, 1.0, 1.0, 1.0, 1.0, 1.0, 1.0, 1.0, 1.0, 1.0, 1.0, 1.0, 1.0, 1.0, 1.0, 1.0, 1.0, 1.0, 1.0, 1.0, 1.0, 1.0, 1.0, 1.0, 1.0, 1.0, 1.0, 1.0, 1.0, 1.0, 1.0, 1.0, 1.0, 1.0, 1.0, 1.0, 1.0, 1.0, 1.0, 1.0, 1.0, 1.0, 1.0, 1.0, 1.0, 1.0, 1.0, 1.0, 1.0, 1.0, 1.0, 1.0, 1.0, 1.0, 1.0, 1.0, 1.0, 1.0, 1.0, 1.0, 1.0, 1.0, 1.0, 1.0, 1.0, 1.0, 1.0, 1.0, 1.0, 1.0, 1.0, 1.0, 1.0, 1.0, 1.0, 1.0, 1.0, 1.0, 1.0, 1.0, 1.0, 1.0, 1.0, 1.0, 1.0, 1.0, 1.0, 1.0, 1.0, 1.0, 1.0, 1.0, 1.0, 1.0, 1.0, 1.0, 1.0, 1.0, 1.0, 1.0, 1.0, 1.0, 1.0, 1.0, 1.0, 1.0, 1.0, 1.0, 1.0, 1.0, 1.0, 1.0, 1.0, 1.0, 1.0, 1.0, 1.0, 1.0, 1.0, 1.0, 1.0, 1.0, 1.0, 1.0, 1.0, 1.0, 1.0, 1.0, 1.0, 1.0, 1.0, 1.0, 1.0, 1.0, 1.0, 1.0, 1.0, 1.0, 1.0, 1.0, 1.0, 1.0, 1.0, 1.0, 1.0, 1.0, 1.0, 1.0, 1.0, 1.0, 1.0, 1.0, 1.0, 1.0, 1.0, 1.0, 1.0, 1.0, 1.0, 1.0, 1.0, 1.0, 1.0, 1.0, 1.0, 1.0, 1.0, 1.0, 1.0, 1.0, 1.0, 1.0, 1.0, 1.0, 1.0, 1.0, 1.0, 1.0, 1.0, 1.0, 1.0, 1.0, 1.0, 1.0, 1.0, 1.0, 1.0, 1.0, 1.0, 1.0, 1.0, 1.0, 1.0, 1.0, 1.0, 1.0, 1.0, 1.0, 1.0, 1.0, 1.0, 1.0, 1.0, 1.0, 1.0, 1.0, 1.0, 1.0, 1.0, 1.0, 1.0, 1.0, 1.0, 1.0, 1.0, 1.0, 1.0, 1.0, 1.0, 1.0, 1.0, 1.0, 1.0, 1.0, 1.0, 1.0, 1.0, 1.0, 1.0, 1.0, 1.0, 1.0, 1.0, 1.0, 1.0, 1.0, 1.0, 1.0, 1.0, 1.0, 1.0, 1.0, 1.0, 1.0, 1.0, 1.0, 1.0, 1.0, 1.0, 1.0, 1.0, 1.0, 1.0, 1.0, 1.0, 1.0, 1.0, 1.0, 1.0, 1.0, 1.0, 1.0, 1.0, 1.0, 1.0, 1.0, 1.0, 1.0, 1.0, 1.0, 1.0, 1.0, 1.0, 1.0, 1.0, 1.0, 1.0, 1.0, 1.0, 1.0, 1.0, 1.0, 1.0, 1.0, 1.0, 1.0, 1.0, 1.0, 1.0, 1.0, 1.0, 1.0, 1.0, 1.0, 1.0, 1.0, 1.0, 1.0, 1.0, 1.0, 1.0, 1.0, 1.0, 1.0, 1.0, 1.0, 1.0, 1.0, 1.0, 1.0, 1.0, 1.0, 1.0, 1.0, 1.0, 1.0, 1.0, 1.0, 1.0, 1.0, 1.0, 1.0, 1.0, 1.0, 1.0, 1.0, 1.0, 1.0, 1.0, 1.0, 1.0, 1.0, 1.0, 1.0, 1.0, 1.0, 1.0, 1.0, 1.0, 1.0, 1.0, 1.0, 1.0, 1.0, 1.0, 1.0, 1.0, 1.0, 1.0, 1.0, 1.0, 1.0, 1.0, 1.0, 1.0, 1.0, 1.0, 1.0, 1.0, 1.0, 1.0, 1.0, 1.0, 1.0, 1.0, 1.0, 1.0, 1.0, 1.0, 1.0, 1.0, 1.0, 1.0, 1.0, 1.0, 1.0, 1.0, 1.0, 1.0, 1.0, 1.0, 1.0, 1.0, 1.0, 1.0, 1.0, 1.0, 1.0, 1.0, 1.0, 1.0, 1.0, 1.0, 1.0, 1.0, 1.0, 1.0, 1.0, 1.0, 1.0, 1.0, 1.0, 1.0, 1.0, 1.0, 1.0, 1.0, 1.0, 1.0, 1.0, 1.0, 1.0, 1.0, 1.0, 1.0, 1.0, 1.0, 1.0, 1.0, 1.0, 1.0, 1.0, 1.0, 1.0, 1.0, 1.0, 1.0, 1.0, 1.0, 1.0, 1.0, 1.0, 1.0, 1.0, 1.0, 1.0, 1.0, 1.0, 1.0, 1.0, 1.0, 1.0, 1.0, 1.0, 1.0, 1.0, 1.0, 1.0, 1.0, 1.0, 1.0, 1.0, 1.0, 1.0, 1.0, 1.0, 1.0, 1.0, 1.0, 1.0, 1.0, 1.0, 1.0, 1.0, 1.0, 1.0, 1.0, 1.0, 1.0, 1.0, 1.0, 1.0, 1.0, 1.0, 1.0, 1.0, 1.0, 1.0, 1.0, 1.0, 1.0, 1.0, 1.0, 1.0, 1.0, 1.0, 1.0, 1.0, 1.0, 1.0, 1.0, 1.0, 1.0, 1.0, 1.0, 1.0, 1.0, 1.0, 1.0, 1.0, 1.0, 1.0, 1.0, 1.0, 1.0, 1.0, 1.0, 1.0, 1.0, 1.0, 1.0, 1.0, 1.0, 1.0, 1.0, 1.0, 1.0, 1.0, 1.0, 1.0, 1.0, 1.0, 1.0, 1.0, 1.0, 1.0, 1.0, 1.0, 1.0, 1.0, 1.0, 1.0, 1.0, 1.0, 1.0, 1.0, 1.0, 1.0, 1.0, 1.0, 1.0, 1.0, 1.0, 1.0, 1.0, 1.0, 1.0, 1.0, 1.0, 1.0, 1.0, 1.0, 1.0, 1.0, 1.0, 1.0, 1.0, 1.0, 1.0, 1.0, 1.0, 1.0, 1.0, 1.0, 1.0, 1.0, 1.0, 1.0, 1.0, 1.0, 1.0, 1.0, 1.0, 1.0, 1.0, 1.0, 1.0, 1.0, 1.0, 1.0, 1.0, 1.0, 1.0, 1.0, 1.0, 1.0, 1.0, 1.0, 1.0, 1.0, 1.0, 1.0, 1.0, 1.0, 1.0, 1.0, 1.0, 1.0, 1.0, 1.0, 1.0, 1.0, 1.0, 1.0, 1.0, 1.0, 1.0, 1.0, 1.0, 1.0, 1.0, 1.0, 1.0, 1.0, 1.0, 1.0, 1.0, 1.0, 1.0, 1.0, 1.0, 1.0, 1.0, 1.0, 1.0, 1.0, 1.0, 1.0, 1.0, 1.0, 1.0, 1.0, 1.0, 1.0, 1.0, 1.0, 1.0, 1.0, 1.0, 1.0, 1.0, 1.0, 1.0, 1.0, 1.0, 1.0, 1.0, 1.0, 1.0, 1.0, 1.0, 1.0, 1.0, 1.0, 1.0, 1.0, 1.0, 1.0, 1.0, 1.0, 1.0, 1.0, 1.0, 1.0, 1.0, 1.0, 1.0, 1.0, 1.0, 1.0, 1.0, 1.0, 1.0, 1.0, 1.0, 1.0, 1.0, 1.0, 1.0, 1.0, 1.0, 1.0, 1.0, 1.0, 1.0, 1.0, 1.0, 1.0, 1.0, 1.0, 1.0, 1.0, 1.0, 1.0, 1.0, 1.0, 1.0, 1.0, 1.0, 1.0, 1.0, 1.0, 1.0, 1.0, 1.0, 1.0, 1.0, 1.0, 1.0, 1.0, 1.0, 1.0, 1.0, 1.0, 1.0, 1.0, 1.0, 1.0, 1.0, 1.0, 1.0, 1.0, 1.0, 1.0, 1.0, 1.0, 1.0, 1.0, 1.0, 1.0, 1.0, 1.0, 1.0, 1.0, 1.0, 1.0, 1.0, 1.0, 1.0, 1.0, 1.0, 1.0, 1.0, 1.0, 1.0, 1.0, 1.0, 1.0, 1.0, 1.0, 1.0, 1.0, 1.0, 1.0, 1.0, 1.0, 1.0, 1.0, 1.0, 1.0, 1.0, 1.0, 1.0, 1.0, 1.0, 1.0, 1.0, 1.0, 1.0, 1.0, 1.0, 1.0, 1.0, 1.0, 1.0, 1.0, 1.0, 1.0, 1.0, 1.0, 1.0, 1.0, 1.0, 1.0, 1.0, 1.0, 1.0, 1.0, 1.0, 1.0, 1.0, 1.0, 1.0, 1.0, 1.0, 1.0, 1.0, 1.0, 1.0, 1.0, 1.0, 1.0, 1.0, 1.0, 1.0, 1.0, 1.0, 1.0, 1.0, 1.0, 1.0, 1.0, 1.0, 1.0, 1.0, 1.0, 1.0, 1.0, 1.0, 1.0, 1.0, 1.0, 1.0, 1.0, 1.0, 1.0, 1.0, 1.0, 1.0, 1.0, 1.0, 1.0, 1.0, 1.0, 1.0, 1.0, 1.0, 1.0, 1.0, 1.0, 1.0, 1.0, 1.0, 1.0, 1.0, 1.0, 1.0, 1.0, 1.0, 1.0, 1.0, 1.0, 1.0, 1.0, 1.0, 1.0, 1.0, 1.0, 1.0, 1.0, 1.0, 1.0, 1.0, 1.0, 1.0, 1.0, 1.0, 1.0, 1.0, 1.0, 1.0, 1.0, 1.0, 1.0, 1.0, 1.0, 1.0, 1.0, 1.0, 1.0, 1.0, 1.0, 1.0, 1.0, 1.0, 1.0, 1.0, 1.0, 1.0, 1.0, 1.0, 1.0, 1.0, 1.0, 1.0, 1.0, 1.0, 1.0, 1.0, 1.0, 1.0, 1.0, 1.0, 1.0, 1.0, 1.0, 1.0, 1.0, 1.0, 1.0, 1.0, 1.0, 1.0, 1.0, 1.0, 1.0, 1.0, 1.0, 1.0, 1.0, 1.0, 1.0, 1.0, 1.0, 1.0, 1.0, 1.0, 1.0, 1.0, 1.0, 1.0, 1.0, 1.0, 1.0, 1.0, 1.0, 1.0, 1.0, 1.0, 1.0, 1.0, 1.0, 1.0, 1.0, 1.0, 1.0, 1.0, 1.0, 1.0, 1.0, 1.0, 1.0, 1.0, 1.0, 1.0, 1.0, 1.0, 1.0, 1.0, 1.0, 1.0, 1.0, 1.0, 1.0, 1.0, 1.0, 1.0, 1.0, 1.0, 1.0, 1.0, 1.0, 1.0, 1.0, 1.0, 1.0, 1.0, 1.0, 1.0, 1.0, 1.0, 1.0, 1.0, 1.0, 1.0, 1.0, 1.0, 1.0, 1.0, 1.0, 1.0, 1.0, 1.0, 1.0, 1.0, 1.0, 1.0, 1.0, 1.0, 1.0, 1.0, 1.0, 1.0, 1.0, 1.0, 1.0, 1.0, 1.0, 1.0, 1.0, 1.0, 1.0, 1.0, 1.0, 1.0, 1.0, 1.0, 1.0, 1.0, 1.0, 1.0, 1.0, 1.0, 1.0, 1.0, 1.0, 1.0, 1.0, 1.0, 1.0, 1.0, 1.0, 1.0, 1.0, 1.0, 1.0, 1.0, 1.0, 1.0, 1.0, 1.0, 1.0, 1.0, 1.0, 1.0, 1.0, 1.0, 1.0, 1.0, 1.0, 1.0, 1.0, 1.0, 1.0, 1.0, 1.0, 1.0, 1.0, 1.0, 1.0, 1.0, 1.0, 1.0, 1.0, 1.0, 1.0, 1.0, 1.0, 1.0, 1.0, 1.0, 1.0, 1.0, 1.0, 1.0, 1.0, 1.0, 1.0, 1.0, 1.0, 1.0, 1.0, 1.0, 1.0, 1.0, 1.0, 1.0, 1.0, 1.0, 1.0, 1.0, 1.0, 1.0, 1.0, 1.0, 1.0, 1.0, 1.0, 1.0, 1.0, 1.0, 1.0, 1.0, 1.0, 1.0, 1.0, 1.0, 1.0, 1.0, 1.0, 1.0, 1.0, 1.0, 1.0, 1.0, 1.0, 1.0, 1.0, 1.0, 1.0, 1.0, 1.0, 1.0, 1.0, 1.0, 1.0, 1.0, 1.0, 1.0, 1.0, 1.0, 1.0, 1.0, 1.0, 1.0, 1.0, 1.0, 1.0, 1.0, 1.0, 1.0, 1.0, 1.0, 1.0, 1.0, 1.0, 1.0, 1.0, 1.0, 1.0, 1.0, 1.0, 1.0, 1.0, 1.0, 1.0, 1.0, 1.0, 1.0, 1.0, 1.0, 1.0, 1.0, 1.0, 1.0, 1.0, 1.0, 1.0, 1.0, 1.0, 1.0, 1.0, 1.0, 1.0, 1.0, 1.0, 1.0, 1.0, 1.0, 1.0, 1.0, 1.0, 1.0, 1.0, 1.0, 1.0, 1.0, 1.0, 1.0, 1.0, 1.0, 1.0, 1.0, 1.0, 1.0, 1.0, 1.0, 1.0, 1.0, 1.0, 1.0, 1.0, 1.0, 1.0, 1.0, 1.0, 1.0, 1.0, 1.0, 1.0, 1.0, 1.0, 1.0, 1.0, 1.0, 1.0, 1.0, 1.0, 1.0, 1.0, 1.0, 1.0, 1.0, 1.0, 1.0, 1.0, 1.0, 1.0, 1.0, 1.0, 1.0, 1.0, 1.0, 1.0, 1.0, 1.0, 1.0, 1.0, 1.0, 1.0, 1.0, 1.0, 1.0, 1.0, 1.0, 1.0, 1.0, 1.0, 1.0, 1.0, 1.0, 1.0, 1.0, 1.0, 1.0, 1.0, 1.0, 1.0, 1.0, 1.0, 1.0, 1.0, 1.0, 1.0, 1.0, 1.0, 1.0, 1.0, 1.0, 1.0, 1.0, 1.0, 1.0, 1.0, 1.0, 1.0, 1.0, 1.0, 1.0, 1.0, 1.0, 1.0, 1.0, 1.0, 1.0, 1.0, 1.0, 1.0, 1.0, 1.0, 1.0, 1.0, 1.0, 1.0, 1.0, 1.0, 1.0, 1.0, 1.0, 1.0, 1.0, 1.0, 1.0, 1.0, 1.0, 1.0, 1.0, 1.0, 1.0, 1.0, 1.0, 1.0, 1.0, 1.0, 1.0, 1.0, 1.0, 1.0, 1.0, 1.0, 1.0, 1.0, 1.0, 1.0, 1.0, 1.0, 1.0, 1.0, 1.0, 1.0, 1.0, 1.0, 1.0, 1.0, 1.0, 1.0, 1.0, 1.0, 1.0, 1.0, 1.0, 1.0, 1.0, 1.0, 1.0, 1.0, 1.0, 1.0, 1.0, 1.0, 1.0, 1.0, 1.0, 1.0, 1.0, 1.0, 1.0, 1.0, 1.0, 1.0, 1.0, 1.0, 1.0, 1.0, 1.0, 1.0, 1.0, 1.0, 1.0, 1.0, 1.0, 1.0, 1.0, 1.0, 1.0, 1.0, 1.0, 1.0, 1.0, 1.0, 1.0, 1.0, 1.0, 1.0, 1.0, 1.0, 1.0, 1.0, 1.0, 1.0, 1.0, 1.0, 1.0, 1.0, 1.0, 1.0, 1.0, 1.0, 1.0, 1.0, 1.0, 1.0, 1.0, 1.0, 1.0, 1.0, 1.0, 1.0, 1.0, 1.0, 1.0, 1.0, 1.0, 1.0, 1.0, 1.0, 1.0, 1.0, 1.0, 1.0, 1.0, 1.0, 1.0, 1.0, 1.0, 1.0, 1.0, 1.0, 1.0, 1.0, 1.0, 1.0, 1.0, 1.0, 1.0, 1.0, 1.0, 1.0, 1.0, 1.0, 1.0, 1.0, 1.0, 1.0, 1.0, 1.0, 1.0, 1.0, 1.0, 1.0, 1.0, 1.0, 1.0, 1.0, 1.0, 1.0, 1.0, 1.0, 1.0, 1.0, 1.0, 1.0, 1.0, 1.0, 1.0, 1.0, 1.0, 1.0, 1.0, 1.0, 1.0, 1.0, 1.0, 1.0, 1.0, 1.0, 1.0, 1.0, 1.0, 1.0, 1.0, 1.0, 1.0, 1.0, 1.0, 1.0, 1.0, 1.0, 1.0, 1.0, 1.0, 1.0, 1.0, 1.0, 1.0, 1.0, 1.0, 1.0, 1.0, 1.0, 1.0, 1.0, 1.0, 1.0, 1.0, 1.0, 1.0, 1.0, 1.0, 1.0, 1.0, 1.0, 1.0, 1.0, 1.0, 1.0, 1.0, 1.0, 1.0, 1.0, 1.0, 1.0, 1.0, 1.0, 1.0, 1.0, 1.0, 1.0, 1.0, 1.0, 1.0, 1.0, 1.0, 1.0, 1.0, 1.0, 1.0, 1.0, 1.0, 1.0, 1.0, 1.0, 1.0, 1.0, 1.0, 1.0, 1.0, 1.0, 1.0, 1.0, 1.0, 1.0, 1.0, 1.0, 1.0, 1.0, 1.0, 1.0, 1.0, 1.0, 1.0, 1.0, 1.0, 1.0, 1.0, 1.0, 1.0, 1.0, 1.0, 1.0, 1.0, 1.0, 1.0, 1.0, 1.0, 1.0, 1.0, 1.0, 1.0, 1.0, 1.0, 1.0, 1.0, 1.0, 1.0, 1.0, 1.0, 1.0, 1.0, 1.0, 1.0, 1.0, 1.0, 1.0, 1.0, 1.0, 1.0, 1.0, 1.0, 1.0, 1.0, 1.0, 1.0, 1.0, 1.0, 1.0, 1.0, 1.0, 1.0, 1.0, 1.0, 1.0, 1.0, 1.0, 1.0, 1.0, 1.0, 1.0, 1.0, 1.0, 1.0, 1.0, 1.0, 1.0, 1.0, 1.0, 1.0, 1.0, 1.0, 1.0, 1.0, 1.0, 1.0, 1.0, 1.0, 1.0, 1.0, 1.0, 1.0, 1.0, 1.0, 1.0, 1.0, 1.0, 1.0, 1.0, 1.0, 1.0, 1.0, 1.0, 1.0, 1.0, 1.0, 1.0, 1.0, 1.0, 1.0, 1.0, 1.0, 1.0, 1.0, 1.0, 1.0, 1.0, 1.0, 1.0, 1.0, 1.0, 1.0, 1.0, 1.0, 1.0, 1.0, 1.0, 1.0, 1.0, 1.0, 1.0, 1.0, 1.0, 1.0])
me_comm_tower_02.materials.append(mat_turret_01_001)
me_comm_tower_02.use_remesh_preserve_volume = False
me_comm_tower_02.use_remesh_preserve_attributes = False
me_comm_tower_02.use_mirror_vertex_groups = False
me_comm_tower_02.update()
me_comm_tower_02.normals_split_custom_set([tuple(v) for v in zip(*[iter([0.5287, 0.5325, 0.661, 0.5292, 0.534, 0.6594, 0.6279, 0.6292, 0.458, 0.6285, 0.6288, 0.4578, 0.6279, 0.6292, 0.458, 0.5292, 0.534, 0.6594, -0.7751, 0.5789, -0.2531, -0.5511, 0.821, 0.1488, -0.7339, 0.6534, -0.1855, -0.5154, 0.8467, 0.1325, -0.7339, 0.6534, -0.1855, -0.5511, 0.821, 0.1488, 0.6173, -0.7648, -0.1846, 0.697, -0.7097, -0.1029, 0.8151, -0.4764, 0.3296, 0.8558, -0.4682, 0.2198, 0.8151, -0.4764, 0.3296, 0.697, -0.7097, -0.1029, 0.2822, 0.2772, 0.9184, 0.2825, 0.2772, 0.9183, 0.04856, 0.04783, 0.9977, 0.04741, 0.04721, 0.9978, 0.04856, 0.04783, 0.9977, 0.2825, 0.2772, 0.9183, 0.7182, -0.6797, 0.1488, 0.7689, -0.6208, 0.1531, 0.7187, -0.6789, 0.1502, 0.7686, -0.6271, 0.1264, 0.7187, -0.6789, 0.1502, 0.7689, -0.6208, 0.1531, -0.6785, 0.7274, 0.1022, -0.6704, 0.7327, 0.1171, -0.6425, 0.7525, 0.1447, -0.6284, 0.7615, 0.1589, -0.6425, 0.7525, 0.1447, -0.6704, 0.7327, 0.1171, 0.2825, 0.2772, 0.9183, 0.2822, 0.2772, 0.9184, 0.5287, 0.5325, 0.661, 0.5292, 0.534, 0.6594, 0.5287, 0.5325, 0.661, 0.2822, 0.2772, 0.9184, 0.7686, -0.6271, 0.1264, 0.7689, -0.6208, 0.1531, 0.8558, -0.4682, 0.2198, 0.8151, -0.4764, 0.3296, 0.8558, -0.4682, 0.2198, 0.7689, -0.6208, 0.1531, -0.6425, 0.7525, 0.1447, -0.6284, 0.7615, 0.1589, -0.5511, 0.821, 0.1488, -0.5154, 0.8467, 0.1325, -0.5511, 0.821, 0.1488, -0.6284, 0.7615, 0.1589, 0.0, 0.0, 1.0, 0.0, 0.0, 1.0, 0.0, 0.0, 1.0, 0.0, 0.0, 1.0, -0.3756, 0.8062, -0.4571, 0.7849, -0.4464, -0.4297, 0.7601, -0.319, -0.5662, -0.2752, 0.7784, -0.5642, -0.588, -0.5885, -0.5549, -0.4555, -0.4441, -0.7715, -0.5907, -0.5866, -0.554, -0.4525, -0.4441, -0.7733, -0.5907, -0.5866, -0.554, -0.4555, -0.4441, -0.7715, 0.007404, 0.007408, -0.9999, 0.007404, 0.007408, -0.9999, 0.007404, 0.007408, -0.9999, 0.007404, 0.007408, -0.9999, -0.2382, -0.2429, -0.9403, -0.196, -0.1986, -0.9603, -0.236, -0.2427, -0.9409, -0.1987, -0.1979, -0.9599, -0.236, -0.2427, -0.9409, -0.196, -0.1986, -0.9603, -0.4555, -0.4441, -0.7715, -0.2382, -0.2429, -0.9403, -0.4525, -0.4441, -0.7733, -0.236, -0.2427, -0.9409, -0.4525, -0.4441, -0.7733, -0.2382, -0.2429, -0.9403, 0.04856, 0.04783, 0.9977, 0.04741, 0.04721, 0.9978, -0.3051, -0.05315, 0.9508, -0.06164, -0.3092, 0.949, 0.04741, 0.04721, 0.9978, 0.0, 0.0, 1.0, 0.0, 0.0, 1.0, -0.3051, -0.05315, 0.9508, 0.0, 0.0, 1.0, 0.04856, 0.04783, 0.9977, -0.06164, -0.3092, 0.949, 0.0, 0.0, 1.0, -0.6946, -0.6947, -0.1869, -0.6946, -0.6947, -0.1869, -0.6946, -0.6947, -0.1869, -0.6946, -0.6947, -0.1869, 0.7849, -0.4464, -0.4297, -0.06164, -0.3092, 0.949, 0.1074, -0.8003, 0.5898, 0.7601, -0.319, -0.5662, -0.3051, -0.05315, 0.9508, -0.3756, 0.8062, -0.4571, -0.2752, 0.7784, -0.5642, -0.8002, 0.1785, 0.5726, -0.06164, -0.3092, 0.949, -0.3051, -0.05315, 0.9508, -0.8002, 0.1785, 0.5726, 0.1074, -0.8003, 0.5898, -0.5287, 0.5325, 0.661, -0.6279, 0.6292, 0.458, -0.5292, 0.534, 0.6594, -0.6285, 0.6288, 0.4578, -0.5292, 0.534, 0.6594, -0.6279, 0.6292, 0.458, 0.7751, 0.5789, -0.2531, 0.7339, 0.6534, -0.1855, 0.5511, 0.821, 0.1488, 0.5154, 0.8467, 0.1325, 0.5511, 0.821, 0.1488, 0.7339, 0.6534, -0.1855, -0.6173, -0.7648, -0.1846, -0.8151, -0.4764, 0.3296, -0.697, -0.7097, -0.1029, -0.8558, -0.4682, 0.2198, -0.697, -0.7097, -0.1029, -0.8151, -0.4764, 0.3296, -0.2822, 0.2772, 0.9184, -0.04856, 0.04783, 0.9977, -0.2825, 0.2772, 0.9183, -0.04741, 0.04721, 0.9978, -0.2825, 0.2772, 0.9183, -0.04856, 0.04783, 0.9977, -0.7182, -0.6797, 0.1488, -0.7187, -0.6789, 0.1502, -0.7689, -0.6208, 0.1531, -0.7686, -0.6271, 0.1264, -0.7689, -0.6208, 0.1531, -0.7187, -0.6789, 0.1502, 0.6785, 0.7274, 0.1022, 0.6425, 0.7525, 0.1447, 0.6704, 0.7327, 0.1171, 0.6284, 0.7615, 0.1589, 0.6704, 0.7327, 0.1171, 0.6425, 0.7525, 0.1447, -0.2825, 0.2772, 0.9183, -0.5287, 0.5325, 0.661, -0.2822, 0.2772, 0.9184, -0.5292, 0.534, 0.6594, -0.2822, 0.2772, 0.9184, -0.5287, 0.5325, 0.661, -0.7686, -0.6271, 0.1264, -0.8558, -0.4682, 0.2198, -0.7689, -0.6208, 0.1531, -0.8151, -0.4764, 0.3296, -0.7689, -0.6208, 0.1531, -0.8558, -0.4682, 0.2198, 0.6425, 0.7525, 0.1447, 0.5511, 0.821, 0.1488, 0.6284, 0.7615, 0.1589, 0.5154, 0.8467, 0.1325, 0.6284, 0.7615, 0.1589, 0.5511, 0.821, 0.1488, 0.0, 0.0, 1.0, 0.0, 0.0, 1.0, 0.0, 0.0, 1.0, 0.0, 0.0, 1.0, 0.3756, 0.8062, -0.4571, 0.2752, 0.7784, -0.5642, -0.7601, -0.319, -0.5662, -0.7849, -0.4464, -0.4297, 0.588, -0.5885, -0.5549, 0.5907, -0.5866, -0.554, 0.4555, -0.4441, -0.7715, 0.4525, -0.4441, -0.7733, 0.4555, -0.4441, -0.7715, 0.5907, -0.5866, -0.554, -0.007404, 0.007408, -0.9999, -0.007404, 0.007408, -0.9999, -0.007404, 0.007408, -0.9999, -0.007404, 0.007408, -0.9999, 0.2382, -0.2429, -0.9403, 0.236, -0.2427, -0.9409, 0.196, -0.1986, -0.9603, 0.1987, -0.1979, -0.9599, 0.196, -0.1986, -0.9603, 0.236, -0.2427, -0.9409, 0.4555, -0.4441, -0.7715, 0.4525, -0.4441, -0.7733, 0.2382, -0.2429, -0.9403, 0.236, -0.2427, -0.9409, 0.2382, -0.2429, -0.9403, 0.4525, -0.4441, -0.7733, -0.04856, 0.04783, 0.9977, 0.06164, -0.3092, 0.949, 0.3051, -0.05315, 0.9508, -0.04741, 0.04721, 0.9978, -0.04741, 0.04721, 0.9978, 0.3051, -0.05315, 0.9508, 0.0, 0.0, 1.0, 0.0, 0.0, 1.0, 0.0, 0.0, 1.0, 0.0, 0.0, 1.0, 0.06164, -0.3092, 0.949, -0.04856, 0.04783, 0.9977, 0.6946, -0.6947, -0.1869, 0.6946, -0.6947, -0.1869, 0.6946, -0.6947, -0.1869, 0.6946, -0.6947, -0.1869, -0.7849, -0.4464, -0.4297, -0.7601, -0.319, -0.5662, -0.1074, -0.8003, 0.5898, 0.06164, -0.3092, 0.949, 0.3051, -0.05315, 0.9508, 0.8002, 0.1785, 0.5726, 0.2752, 0.7784, -0.5642, 0.3756, 0.8062, -0.4571, 0.06164, -0.3092, 0.949, -0.1074, -0.8003, 0.5898, 0.8002, 0.1785, 0.5726, 0.3051, -0.05315, 0.9508, 0.5287, -0.5325, 0.661, 0.6279, -0.6292, 0.458, 0.5292, -0.534, 0.6594, 0.6285, -0.6288, 0.4578, 0.5292, -0.534, 0.6594, 0.6279, -0.6292, 0.458, -0.7751, -0.5789, -0.2531, -0.7339, -0.6534, -0.1855, -0.5511, -0.821, 0.1488, -0.5154, -0.8467, 0.1325, -0.5511, -0.821, 0.1488, -0.7339, -0.6534, -0.1855, 0.6173, 0.7648, -0.1846, 0.8151, 0.4764, 0.3296, 0.697, 0.7097, -0.1029, 0.8558, 0.4682, 0.2198, 0.697, 0.7097, -0.1029, 0.8151, 0.4764, 0.3296, 0.2822, -0.2772, 0.9184, 0.04856, -0.04783, 0.9977, 0.2825, -0.2772, 0.9183, 0.04741, -0.04721, 0.9978, 0.2825, -0.2772, 0.9183, 0.04856, -0.04783, 0.9977, 0.7182, 0.6797, 0.1488, 0.7187, 0.6789, 0.1502, 0.7689, 0.6208, 0.1531, 0.7686, 0.6271, 0.1264, 0.7689, 0.6208, 0.1531, 0.7187, 0.6789, 0.1502, -0.6785, -0.7274, 0.1022, -0.6425, -0.7525, 0.1447, -0.6704, -0.7327, 0.1171, -0.6284, -0.7615, 0.1589, -0.6704, -0.7327, 0.1171, -0.6425, -0.7525, 0.1447, 0.2825, -0.2772, 0.9183, 0.5287, -0.5325, 0.661, 0.2822, -0.2772, 0.9184, 0.5292, -0.534, 0.6594, 0.2822, -0.2772, 0.9184, 0.5287, -0.5325, 0.661, 0.7686, 0.6271, 0.1264, 0.8558, 0.4682, 0.2198, 0.7689, 0.6208, 0.1531, 0.8151, 0.4764, 0.3296, 0.7689, 0.6208, 0.1531, 0.8558, 0.4682, 0.2198, -0.6425, -0.7525, 0.1447, -0.5511, -0.821, 0.1488, -0.6284, -0.7615, 0.1589, -0.5154, -0.8467, 0.1325, -0.6284, -0.7615, 0.1589, -0.5511, -0.821, 0.1488, 0.0, 0.0, 1.0, 0.0, 0.0, 1.0, 0.0, 0.0, 1.0, 0.0, 0.0, 1.0, -0.3756, -0.8062, -0.4571, -0.2752, -0.7784, -0.5642, 0.7601, 0.319, -0.5662, 0.7849, 0.4464, -0.4297, -0.588, 0.5885, -0.5549, -0.5907, 0.5866, -0.554, -0.4555, 0.4441, -0.7715, -0.4525, 0.4441, -0.7733, -0.4555, 0.4441, -0.7715, -0.5907, 0.5866, -0.554, 0.007404, -0.007408, -0.9999, 0.007404, -0.007408, -0.9999, 0.007404, -0.007408, -0.9999, 0.007404, -0.007408, -0.9999, -0.2382, 0.2429, -0.9403, -0.236, 0.2427, -0.9409, -0.196, 0.1986, -0.9603, -0.1987, 0.1979, -0.9599, -0.196, 0.1986, -0.9603, -0.236, 0.2427, -0.9409, -0.4555, 0.4441, -0.7715, -0.4525, 0.4441, -0.7733, -0.2382, 0.2429, -0.9403, -0.236, 0.2427, -0.9409, -0.2382, 0.2429, -0.9403, -0.4525, 0.4441, -0.7733, 0.04856, -0.04783, 0.9977, -0.06164, 0.3092, 0.949, -0.3051, 0.05315, 0.9508, 0.04741, -0.04721, 0.9978, 0.04741, -0.04721, 0.9978, -0.3051, 0.05315, 0.9508, 0.0, 0.0, 1.0, 0.0, 0.0, 1.0, 0.0, 0.0, 1.0, 0.0, 0.0, 1.0, -0.06164, 0.3092, 0.949, 0.04856, -0.04783, 0.9977, -0.6946, 0.6947, -0.1869, -0.6946, 0.6947, -0.1869, -0.6946, 0.6947, -0.1869, -0.6946, 0.6947, -0.1869, 0.7849, 0.4464, -0.4297, 0.7601, 0.319, -0.5662, 0.1074, 0.8003, 0.5898, -0.06164, 0.3092, 0.949, -0.3051, 0.05315, 0.9508, -0.8002, -0.1785, 0.5726, -0.2752, -0.7784, -0.5642, -0.3756, -0.8062, -0.4571, -0.06164, 0.3092, 0.949, 0.1074, 0.8003, 0.5898, -0.8002, -0.1785, 0.5726, -0.3051, 0.05315, 0.9508, -0.5287, -0.5325, 0.661, -0.5292, -0.534, 0.6594, -0.6279, -0.6292, 0.458, -0.6285, -0.6288, 0.4578, -0.6279, -0.6292, 0.458, -0.5292, -0.534, 0.6594, 0.7751, -0.5789, -0.2531, 0.5511, -0.821, 0.1488, 0.7339, -0.6534, -0.1855, 0.5154, -0.8467, 0.1325, 0.7339, -0.6534, -0.1855, 0.5511, -0.821, 0.1488, -0.6173, 0.7648, -0.1846, -0.697, 0.7097, -0.1029, -0.8151, 0.4764, 0.3296, -0.8558, 0.4682, 0.2198, -0.8151, 0.4764, 0.3296, -0.697, 0.7097, -0.1029, -0.2822, -0.2772, 0.9184, -0.2825, -0.2772, 0.9183, -0.04856, -0.04783, 0.9977, -0.04741, -0.04721, 0.9978, -0.04856, -0.04783, 0.9977, -0.2825, -0.2772, 0.9183, -0.7182, 0.6797, 0.1488, -0.7689, 0.6208, 0.1531, -0.7187, 0.6789, 0.1502, -0.7686, 0.6271, 0.1264, -0.7187, 0.6789, 0.1502, -0.7689, 0.6208, 0.1531, 0.6785, -0.7274, 0.1022, 0.6704, -0.7327, 0.1171, 0.6425, -0.7525, 0.1447, 0.6284, -0.7615, 0.1589, 0.6425, -0.7525, 0.1447, 0.6704, -0.7327, 0.1171, -0.2825, -0.2772, 0.9183, -0.2822, -0.2772, 0.9184, -0.5287, -0.5325, 0.661, -0.5292, -0.534, 0.6594, -0.5287, -0.5325, 0.661, -0.2822, -0.2772, 0.9184, -0.7686, 0.6271, 0.1264, -0.7689, 0.6208, 0.1531, -0.8558, 0.4682, 0.2198, -0.8151, 0.4764, 0.3296, -0.8558, 0.4682, 0.2198, -0.7689, 0.6208, 0.1531, 0.6425, -0.7525, 0.1447, 0.6284, -0.7615, 0.1589, 0.5511, -0.821, 0.1488, 0.5154, -0.8467, 0.1325, 0.5511, -0.821, 0.1488, 0.6284, -0.7615, 0.1589, 0.0, 0.0, 1.0, 0.0, 0.0, 1.0, 0.0, 0.0, 1.0, 0.0, 0.0, 1.0, 0.3756, -0.8062, -0.4571, -0.7849, 0.4464, -0.4297, -0.7601, 0.319, -0.5662, 0.2752, -0.7784, -0.5642, 0.588, 0.5885, -0.5549, 0.4555, 0.4441, -0.7715, 0.5907, 0.5866, -0.554, 0.4525, 0.4441, -0.7733, 0.5907, 0.5866, -0.554, 0.4555, 0.4441, -0.7715, -0.007404, -0.007408, -0.9999, -0.007404, -0.007408, -0.9999, -0.007404, -0.007408, -0.9999, -0.007404, -0.007408, -0.9999, 0.2382, 0.2429, -0.9403, 0.196, 0.1986, -0.9603, 0.236, 0.2427, -0.9409, 0.1987, 0.1979, -0.9599, 0.236, 0.2427, -0.9409, 0.196, 0.1986, -0.9603, 0.4555, 0.4441, -0.7715, 0.2382, 0.2429, -0.9403, 0.4525, 0.4441, -0.7733, 0.236, 0.2427, -0.9409, 0.4525, 0.4441, -0.7733, 0.2382, 0.2429, -0.9403, -0.04856, -0.04783, 0.9977, -0.04741, -0.04721, 0.9978, 0.3051, 0.05315, 0.9508, 0.06164, 0.3092, 0.949, -0.04741, -0.04721, 0.9978, 0.0, 0.0, 1.0, 0.0, 0.0, 1.0, 0.3051, 0.05315, 0.9508, 0.0, 0.0, 1.0, -0.04856, -0.04783, 0.9977, 0.06164, 0.3092, 0.949, 0.0, 0.0, 1.0, 0.6946, 0.6947, -0.1869, 0.6946, 0.6947, -0.1869, 0.6946, 0.6947, -0.1869, 0.6946, 0.6947, -0.1869, -0.7849, 0.4464, -0.4297, 0.06164, 0.3092, 0.949, -0.1074, 0.8003, 0.5898, -0.7601, 0.319, -0.5662, 0.3051, 0.05315, 0.9508, 0.3756, -0.8062, -0.4571, 0.2752, -0.7784, -0.5642, 0.8002, -0.1785, 0.5726, 0.06164, 0.3092, 0.949, 0.3051, 0.05315, 0.9508, 0.8002, -0.1785, 0.5726, -0.1074, 0.8003, 0.5898, -0.2903, 0.0, -0.9569, -0.2903, 0.0, -0.9569, -0.2903, 0.0, -0.9569, -0.2903, 0.0, -0.9569, -0.2049, -0.2049, -0.9571, -0.2049, -0.2049, -0.9571, -0.2049, -0.2049, -0.9571, -0.2049, -0.2049, -0.9571, 0.0, -0.2896, -0.9571, 0.0, -0.2896, -0.9571, 0.0, -0.2896, -0.9571, 0.0, -0.2896, -0.9571, 0.2049, -0.2049, -0.9571, 0.2049, -0.2049, -0.9571, 0.2049, -0.2049, -0.9571, 0.2049, -0.2049, -0.9571, 0.2903, 0.0, -0.9569, 0.2903, 0.0, -0.9569, 0.2903, 0.0, -0.9569, 0.2903, 0.0, -0.9569, 0.2057, 0.2057, -0.9568, 0.2057, 0.2057, -0.9568, 0.2057, 0.2057, -0.9568, 0.2057, 0.2057, -0.9568, 1.524e-06, 0.2911, -0.9567, 1.524e-06, 0.2911, -0.9567, 1.524e-06, 0.2911, -0.9567, 1.524e-06, 0.2911, -0.9567, -0.2057, 0.2057, -0.9568, -0.2057, 0.2057, -0.9568, -0.2057, 0.2057, -0.9568, -0.2057, 0.2057, -0.9568, 8.955e-09, 0.0, -1.0, 8.955e-09, 0.0, -1.0, 8.955e-09, 0.0, -1.0, 8.955e-09, 0.0, -1.0, 8.955e-09, 0.0, -1.0, 8.955e-09, 0.0, -1.0, 8.955e-09, 0.0, -1.0, 8.955e-09, 0.0, -1.0, 0.7071, 0.7071, 0.0, 0.7071, 0.7071, 0.0, 0.7071, 0.7071, 0.0, 0.7071, 0.7071, 0.0, 0.0, 0.4506, 0.8927, 0.0, 0.4506, 0.8927, 0.0, 0.4506, 0.8927, 0.0, 0.4506, 0.8927, 0.0, 1.0, 0.0, 0.0, 1.0, 0.0, 0.0, 1.0, 0.0, 0.0, 1.0, 0.0, -1.0, 0.0, 0.0, -1.0, 0.0, 0.0, -1.0, 0.0, 0.0, -1.0, 0.0, 0.0, 1.0, 0.0, 0.0, 1.0, 0.0, 0.0, 1.0, 0.0, 0.0, 1.0, 0.0, 0.0, 0.0, -1.0, 0.0, 0.0, -1.0, 0.0, 0.0, -1.0, 0.0, 0.0, -1.0, 0.0, 0.7071, -0.7071, 0.0, 0.7071, -0.7071, 0.0, 0.7071, -0.7071, 0.0, 0.7071, -0.7071, 0.0, -0.7071, 0.7071, 0.0, -0.7071, 0.7071, 0.0, -0.7071, 0.7071, 0.0, -0.7071, 0.7071, 0.0, -0.7071, -0.7071, 0.0, -0.7071, -0.7071, 0.0, -0.7071, -0.7071, 0.0, -0.7071, -0.7071, 0.0, 0.0, 0.0, 1.0, 0.0, 0.0, 1.0, 0.0, 0.0, 1.0, 0.0, 0.0, 1.0, 0.0, 0.0, 1.0, 0.0, 0.0, 1.0, 0.0, 0.0, 1.0, 0.0, 0.0, 1.0, 0.4506, 0.0, 0.8927, 0.4506, 0.0, 0.8927, 0.4506, 0.0, 0.8927, 0.4506, 0.0, 0.8927, -0.3192, -0.3192, 0.8923, -0.3192, -0.3192, 0.8923, -0.3192, -0.3192, 0.8923, -0.3192, -0.3192, 0.8923, 0.0, -0.451, 0.8925, 0.0, -0.451, 0.8925, 0.0, -0.451, 0.8925, 0.0, -0.451, 0.8925, 0.319, 0.319, 0.8925, 0.319, 0.319, 0.8925, 0.319, 0.319, 0.8925, 0.319, 0.319, 0.8925, 0.3192, -0.3192, 0.8923, 0.3192, -0.3192, 0.8923, 0.3192, -0.3192, 0.8923, 0.3192, -0.3192, 0.8923, -0.4506, 0.0, 0.8927, -0.4506, 0.0, 0.8927, -0.4506, 0.0, 0.8927, -0.4506, 0.0, 0.8927, -0.319, 0.319, 0.8925, -0.319, 0.319, 0.8925, -0.319, 0.319, 0.8925, -0.319, 0.319, 0.8925, -0.5368, 0.5371, 0.6507, -0.5368, 0.5371, 0.6507, -0.5368, 0.5371, 0.6507, -0.5368, 0.5371, 0.6507, -0.9262, -0.1325, -0.3531, -0.9262, -0.1325, -0.3531, -0.9262, -0.1325, -0.3531, -0.9262, -0.1325, -0.3531, -0.5916, 0.5918, 0.5474, -0.5916, 0.5918, 0.5474, -0.5916, 0.5918, 0.5474, -0.5916, 0.5918, 0.5474, -0.1148, -0.9415, 0.3168, -0.1148, -0.9415, 0.3168, -0.1148, -0.9415, 0.3168, -0.1148, -0.9415, 0.3168, -0.1148, 0.9415, -0.3168, -0.1148, 0.9415, -0.3168, -0.1148, 0.9415, -0.3168, -0.1148, 0.9415, -0.3168, 0.3763, 0.3764, 0.8466, 0.3763, 0.3764, 0.8466, 0.3763, 0.3764, 0.8466, 0.3763, 0.3764, 0.8466, 0.3763, 0.3764, 0.8466, 0.3763, 0.3764, 0.8466, 0.9262, -0.1325, -0.3531, 0.9262, -0.1325, -0.3531, 0.9262, -0.1325, -0.3531, 0.9262, -0.1325, -0.3531, -0.5916, -0.5918, -0.5474, -0.5916, -0.5918, -0.5474, -0.5916, -0.5918, -0.5474, -0.5916, -0.5918, -0.5474, 0.125, 0.9398, 0.3181, 0.125, 0.9398, 0.3181, 0.125, 0.9398, 0.3181, 0.125, 0.9398, 0.3181, 0.5345, -0.5348, 0.6544, 0.5345, -0.5348, 0.6544, 0.5345, -0.5348, 0.6544, 0.5345, -0.5348, 0.6544, 0.9265, 0.131, -0.3529, 0.9265, 0.131, -0.3529, 0.9265, 0.131, -0.3529, 0.9265, 0.131, -0.3529, 0.5894, -0.5896, 0.5522, 0.5894, -0.5896, 0.5522, 0.5894, -0.5896, 0.5522, 0.5894, -0.5896, 0.5522, -0.5894, -0.5896, 0.5522, -0.5894, -0.5896, 0.5522, -0.5894, -0.5896, 0.5522, -0.5894, -0.5896, 0.5522, -0.125, 0.9398, 0.3181, -0.125, 0.9398, 0.3181, -0.125, 0.9398, 0.3181, -0.125, 0.9398, 0.3181, -0.5345, -0.5348, 0.6544, -0.5345, -0.5348, 0.6544, -0.5345, -0.5348, 0.6544, -0.5345, -0.5348, 0.6544, 0.9265, -0.131, 0.3529, 0.9265, -0.131, 0.3529, 0.9265, -0.131, 0.3529, 0.9265, -0.131, 0.3529])] * 3)])

# ---- objects
ob_comm_tower_02 = bpy.data.objects.new('comm_tower_02', me_comm_tower_02)
ob_lamp = bpy.data.objects.new('Lamp', light_lamp)
ob_camera = bpy.data.objects.new('Camera', cam_camera)

# ---- transforms, parenting, visibility, modifiers, constraints
ob_comm_tower_02.location = (0.0, 0.0, 0.2819)
ob_comm_tower_02.rotation_euler = (-0.001133, 2.22e-16, -2.223e-16)
ob_comm_tower_02.scale = (0.5533, 0.5533, 0.5533)
ob_comm_tower_02.lineart.crease_threshold = 0.0
ob_lamp.location = (4.076, 1.005, 5.904)
ob_lamp.rotation_euler = (0.6503, 0.05522, 1.866)
ob_lamp.lock_rotations_4d = False
ob_lamp.empty_display_type = 'ARROWS'
ob_lamp.color = (0.0, 0.0, 0.0, 0.0)
ob_lamp.lineart.crease_threshold = 0.0
ob_camera.location = (7.481, -6.508, 5.344)
ob_camera.rotation_euler = (1.109, 0.01082, 0.8149)
ob_camera.lock_rotations_4d = False
ob_camera.empty_display_type = 'ARROWS'
ob_camera.color = (0.0, 0.0, 0.0, 0.0)
ob_camera.display_type = 'WIRE'
ob_camera.lineart.crease_threshold = 0.0

# ---- collection membership
col_collection_1.objects.link(ob_comm_tower_02)
col_collection_1.objects.link(ob_lamp)
col_collection_1.objects.link(ob_camera)

# ---- scene / render settings (as saved in the file)
scene.camera = ob_camera
scene.frame_start = 1; scene.frame_end = 250; scene.frame_set(1)
scene.render.engine = 'BLENDER_EEVEE_NEXT'
scene.render.resolution_percentage = 50
scene.render.dither_intensity = 0.0
scene.cycles.use_denoising = False
scene.cycles.samples = 128
scene.cycles.sampling_pattern = 'TABULATED_SOBOL'
scene.cycles.light_sampling_threshold = 0.0
scene.cycles.use_adaptive_sampling = False
scene.cycles.use_light_tree = False
scene.cycles.blur_glossy = 0.0
scene.cycles.sample_clamp_indirect = 0.0
scene.view_settings.view_transform = 'Standard'
bpy.context.view_layer.update()
